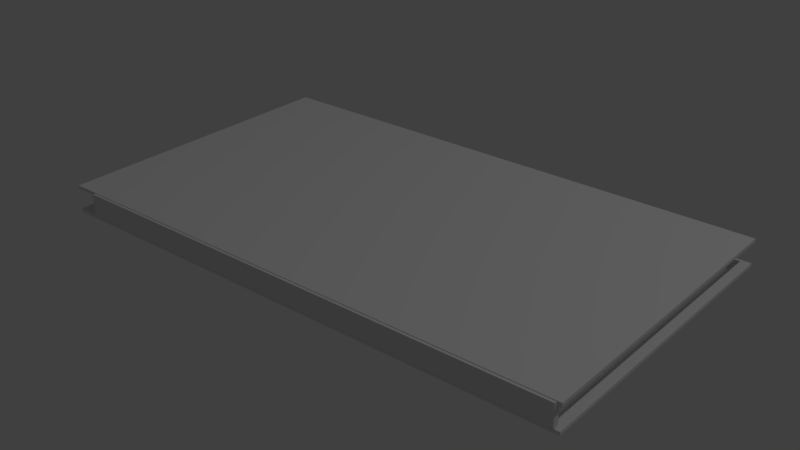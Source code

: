# Source: book.blend  (saved by Blender 2.79.0; exported with 4.5.12 LTS)
import bpy
from mathutils import Matrix  # noqa: F401  (used for matrix-valued properties, if any)

bpy.ops.wm.read_factory_settings(use_empty=True)
scene = bpy.context.scene
scene.name = 'Scene'

# ---- collections
col_collection_1 = bpy.data.collections.new('Collection 1'); scene.collection.children.link(col_collection_1)

# ---- materials (node trees are filled in below, after node groups)
mat_material = bpy.data.materials.new('Material')
mat_material.alpha_threshold = 0.0
mat_material.use_transparent_shadow = False
mat_material.roughness = 0.5
mat_material.line_color = (0.0, 0.0, 0.0, 1.0)

# ---- material node trees

# ---- world
world_world = bpy.data.worlds.new('World'); scene.world = world_world
world_world.color = (0.05088, 0.05088, 0.05088)
world_world.use_sun_shadow = False
world_world.sun_shadow_jitter_overblur = 0.0
world_world.cycles.sampling_method = 'MANUAL'

# ---- lights
light_lamp = bpy.data.lights.new('Lamp', 'POINT')
light_lamp.transmission_factor = 0.0
light_lamp.cutoff_distance = 30.0
light_lamp.energy = 100.0
light_lamp.shadow_buffer_clip_start = 1.001
light_lamp.shadow_soft_size = 0.1
light_lamp.shadow_maximum_resolution = 0.006
light_lamp.use_absolute_resolution = True

# ---- meshes
me_cube_003 = bpy.data.meshes.new('Cube.003')
me_cube_003.from_pydata([(-1.0, -1.0, -1.0), (-1.0, -1.0, 1.0), (-1.0, 1.0, -1.0), (-1.0, 1.0, 1.0), (1.0, -1.0, -1.0), (1.0, -1.0, 1.0), (1.0, 1.0, -1.0), (1.0, 1.0, 1.0)], [], [(0, 1, 3, 2), (2, 3, 7, 6), (6, 7, 5, 4), (4, 5, 1, 0), (2, 6, 4, 0), (7, 3, 1, 5)])
me_cube_003.use_remesh_preserve_volume = False
me_cube_003.use_remesh_preserve_attributes = False
me_cube_003.use_mirror_vertex_groups = False
me_cube_003.update()
me_cube_001 = bpy.data.meshes.new('Cube.001')
me_cube_001.from_pydata([(-1.0, -1.0, -1.0), (-1.0, -1.0, 1.0), (-1.0, 1.0, -1.0), (-1.0, 1.0, 1.0), (1.0, -1.0, -1.0), (1.0, -1.0, 1.0), (1.0, 1.0, -1.0), (1.0, 1.0, 1.0)], [], [(0, 1, 3, 2), (2, 3, 7, 6), (6, 7, 5, 4), (4, 5, 1, 0), (2, 6, 4, 0), (7, 3, 1, 5)])
me_cube_001.use_remesh_preserve_volume = False
me_cube_001.use_remesh_preserve_attributes = False
me_cube_001.use_mirror_vertex_groups = False
me_cube_001.update()
me_cube = bpy.data.meshes.new('Cube')
me_cube.from_pydata([(1.0, 1.0, -1.0), (1.0, -1.0, -1.0), (-1.0, -1.0, -1.0), (-1.0, 1.0, -1.0), (1.0, 1.0, 1.0), (1.0, -1.0, 1.0), (-1.0, -1.0, 1.0), (-1.0, 1.0, 1.0)], [], [(0, 1, 2, 3), (4, 7, 6, 5), (0, 4, 5, 1), (1, 5, 6, 2), (2, 6, 7, 3), (4, 0, 3, 7)])
me_cube.materials.append(mat_material)
me_cube.use_remesh_preserve_volume = False
me_cube.use_remesh_preserve_attributes = False
me_cube.use_mirror_vertex_groups = False
me_cube.update()
me_cube_002 = bpy.data.meshes.new('Cube.002')
me_cube_002.from_pydata([(-1.0, -1.0, -1.0), (-1.0, -1.0, 1.0), (-1.0, 1.0, -1.0), (-1.0, 1.0, 1.0), (1.0, -1.0, -1.0), (1.0, -1.0, 1.0), (1.0, 1.0, -1.0), (1.0, 1.0, 1.0)], [], [(0, 1, 3, 2), (2, 3, 7, 6), (6, 7, 5, 4), (4, 5, 1, 0), (2, 6, 4, 0), (7, 3, 1, 5)])
me_cube_002.use_remesh_preserve_volume = False
me_cube_002.use_remesh_preserve_attributes = False
me_cube_002.use_mirror_vertex_groups = False
me_cube_002.update()

# ---- objects
ob_cube_003 = bpy.data.objects.new('Cube.003', me_cube_003)
ob_cube_001 = bpy.data.objects.new('Cube.001', me_cube_001)
ob_cube = bpy.data.objects.new('Cube', me_cube)
ob_lamp = bpy.data.objects.new('Lamp', light_lamp)
ob_cube_002 = bpy.data.objects.new('Cube.002', me_cube_002)

# ---- transforms, parenting, visibility, modifiers, constraints
ob_cube_003.location = (1.219, -0.555, 1.179)
ob_cube_003.scale = (0.7541, 0.00909, -0.03192)
ob_cube_003.lineart.crease_threshold = 0.0
ob_cube_001.location = (1.187, -0.09939, 1.208)
ob_cube_001.scale = (0.7987, 0.4567, 0.00488)
ob_cube_001.lineart.crease_threshold = 0.0
ob_cube.location = (1.194, -0.1341, 1.165)
ob_cube.scale = (0.7585, 0.4128, 0.03529)
ob_cube.lock_rotations_4d = False
ob_cube.empty_display_type = 'ARROWS'
ob_cube.lineart.crease_threshold = 0.0
ob_lamp.location = (4.076, 1.005, 5.904)
ob_lamp.rotation_euler = (0.6503, 0.05522, 1.866)
ob_lamp.lock_rotations_4d = False
ob_lamp.empty_display_type = 'ARROWS'
ob_lamp.color = (0.0, 0.0, 0.0, 0.0)
ob_lamp.lineart.crease_threshold = 0.0
ob_cube_002.location = (1.187, -0.09939, 1.136)
ob_cube_002.scale = (0.7987, 0.4567, 0.00488)
ob_cube_002.lineart.crease_threshold = 0.0

# ---- collection membership
col_collection_1.objects.link(ob_cube_003)
col_collection_1.objects.link(ob_cube_001)
col_collection_1.objects.link(ob_cube)
col_collection_1.objects.link(ob_lamp)
col_collection_1.objects.link(ob_cube_002)

# ---- scene / render settings (as saved in the file)
scene.frame_start = 1; scene.frame_end = 250; scene.frame_set(1)
scene.render.engine = 'BLENDER_EEVEE_NEXT'
scene.render.resolution_percentage = 50
scene.render.dither_intensity = 0.0
scene.cycles.use_denoising = False
scene.cycles.samples = 128
scene.cycles.sampling_pattern = 'TABULATED_SOBOL'
scene.cycles.use_adaptive_sampling = False
scene.cycles.use_light_tree = False
scene.cycles.blur_glossy = 0.0
scene.cycles.sample_clamp_indirect = 0.0
scene.view_settings.view_transform = 'Standard'
bpy.context.view_layer.update()

# ---- added for rendering (the .blend has no active camera): camera
cam_auto = bpy.data.cameras.new('AutoCamera')
cam_auto.lens = 50.0
cam_auto.sensor_width = 36.0
cam_auto.clip_end = 1000.0
ob_auto_camera = bpy.data.objects.new('AutoCamera', cam_auto)
scene.collection.objects.link(ob_auto_camera)
ob_auto_camera.location = (2.89468, -2.15287, 2.53782)
ob_auto_camera.rotation_euler = (1.09748, -7.21219e-08, 0.694738)
scene.camera = ob_auto_camera
bpy.context.view_layer.update()
